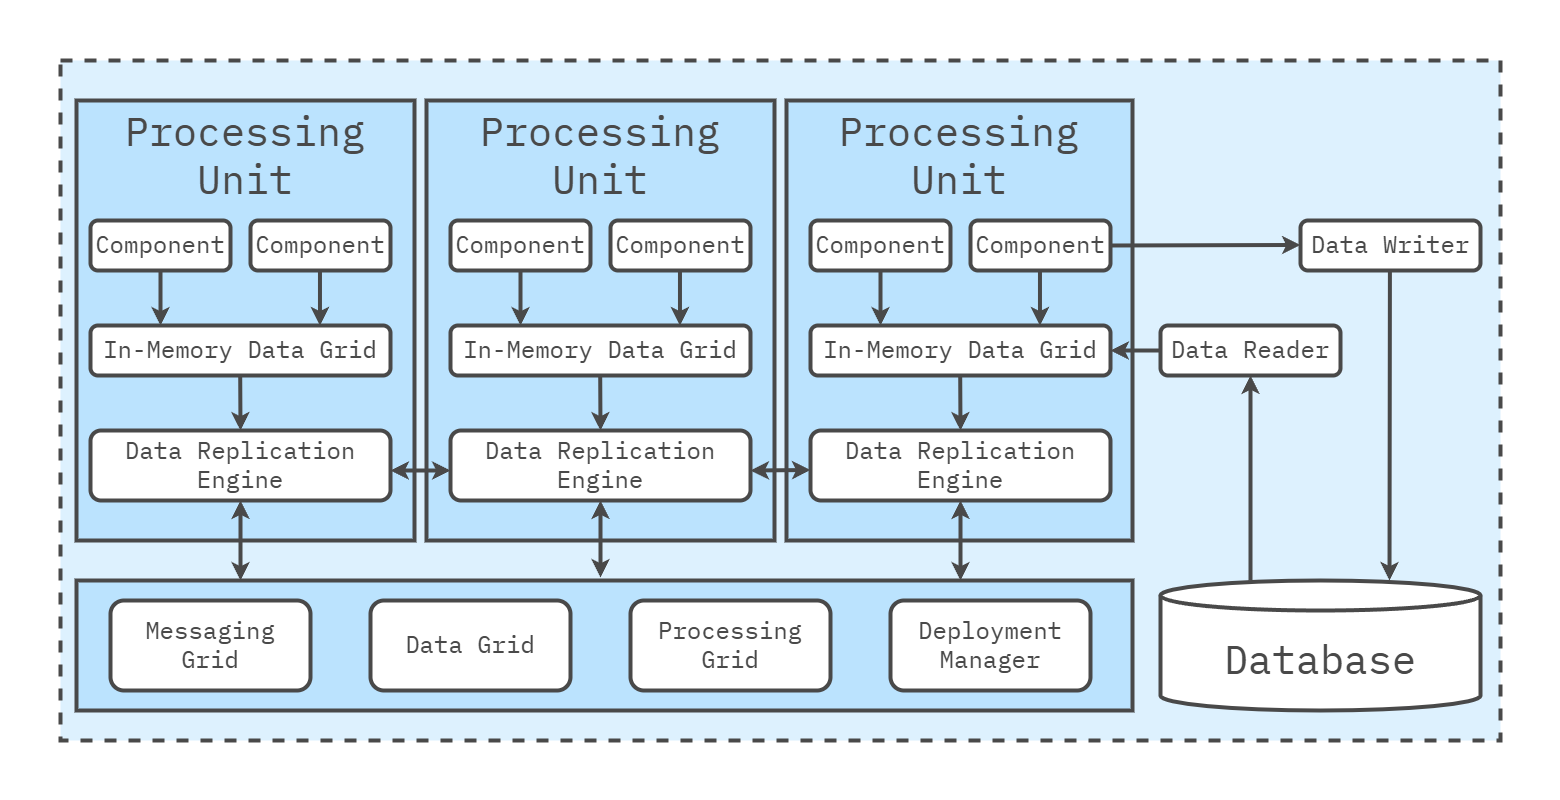

The diagram above was exported from draw.io. Its source (the exported page's mxGraphModel, read from the mxfile embedded in the PNG):
<mxGraphModel dx="2074" dy="1098" grid="1" gridSize="10" guides="1" tooltips="1" connect="1" arrows="1" fold="1" page="1" pageScale="1" pageWidth="1600" pageHeight="840" math="0" shadow="0">
  <root>
    <mxCell id="0" />
    <mxCell id="1" parent="0" />
    <mxCell id="Az0bFYg64EQcbs3Bumrs-12" value="" style="rounded=0;whiteSpace=wrap;html=1;strokeColor=none;strokeWidth=4;align=center;verticalAlign=middle;fontFamily=IBM Plex Mono;fontSource=https%3A%2F%2Ffonts.googleapis.com%2Fcss%3Ffamily%3DIBM%2BPlex%2BMono;fontSize=64;fontColor=#494949;fillColor=none;movable=0;resizable=0;rotatable=0;deletable=0;editable=0;locked=1;connectable=0;" parent="1" vertex="1">
      <mxGeometry x="20" y="20" width="1560" height="800" as="geometry" />
    </mxCell>
    <mxCell id="L3TbLjJM5cl4JLg-beqe-2" value="" style="rounded=0;whiteSpace=wrap;html=1;fillColor=#DDF1FE;strokeColor=#494949;strokeWidth=4;perimeterSpacing=1;dashed=1;movable=1;resizable=1;rotatable=1;deletable=1;editable=1;locked=0;connectable=1;" parent="1" vertex="1">
      <mxGeometry x="80" y="80" width="1440" height="680" as="geometry" />
    </mxCell>
    <mxCell id="L3TbLjJM5cl4JLg-beqe-4" value="Processing&lt;div style=&quot;font-size: 40px;&quot;&gt;Unit&lt;/div&gt;" style="rounded=0;whiteSpace=wrap;html=1;fillColor=#bbe3fe;strokeColor=#494949;strokeWidth=4;fontFamily=IBM Plex Mono;fontSource=https%3A%2F%2Ffonts.googleapis.com%2Fcss%3Ffamily%3DIBM%2BPlex%2BMono;fontSize=40;fontColor=#494949;verticalAlign=top;" parent="1" vertex="1">
      <mxGeometry x="96" y="120" width="338" height="440" as="geometry" />
    </mxCell>
    <mxCell id="Az0bFYg64EQcbs3Bumrs-37" value="" style="rounded=0;whiteSpace=wrap;html=1;fillColor=#bbe3fe;strokeColor=#494949;strokeWidth=4;fontFamily=IBM Plex Mono;fontSource=https%3A%2F%2Ffonts.googleapis.com%2Fcss%3Ffamily%3DIBM%2BPlex%2BMono;fontSize=46;fontColor=#494949;" parent="1" vertex="1">
      <mxGeometry x="96" y="600" width="1056" height="130" as="geometry" />
    </mxCell>
    <mxCell id="NrdW11UPYXRvyO_tmycY-39" value="Processing&lt;div style=&quot;font-size: 40px;&quot;&gt;Unit&lt;/div&gt;" style="rounded=0;whiteSpace=wrap;html=1;fillColor=#bbe3fe;strokeColor=#494949;strokeWidth=4;fontFamily=IBM Plex Mono;fontSource=https%3A%2F%2Ffonts.googleapis.com%2Fcss%3Ffamily%3DIBM%2BPlex%2BMono;fontSize=40;fontColor=#494949;verticalAlign=top;" parent="1" vertex="1">
      <mxGeometry x="446" y="120" width="348" height="440" as="geometry" />
    </mxCell>
    <mxCell id="NrdW11UPYXRvyO_tmycY-40" value="Processing&lt;div style=&quot;font-size: 40px;&quot;&gt;Unit&lt;/div&gt;" style="rounded=0;whiteSpace=wrap;html=1;fillColor=#bbe3fe;strokeColor=#494949;strokeWidth=4;fontFamily=IBM Plex Mono;fontSource=https%3A%2F%2Ffonts.googleapis.com%2Fcss%3Ffamily%3DIBM%2BPlex%2BMono;fontSize=40;fontColor=#494949;verticalAlign=top;" parent="1" vertex="1">
      <mxGeometry x="806" y="120" width="346" height="440" as="geometry" />
    </mxCell>
    <mxCell id="NrdW11UPYXRvyO_tmycY-41" value="Database" style="shape=cylinder3;whiteSpace=wrap;html=1;boundedLbl=1;backgroundOutline=1;size=15;rounded=1;strokeColor=#494949;strokeWidth=4;align=center;verticalAlign=middle;fontFamily=IBM Plex Mono;fontSource=https%3A%2F%2Ffonts.googleapis.com%2Fcss%3Ffamily%3DIBM%2BPlex%2BMono;fontSize=40;fontColor=#494949;fillColor=#FFFFFF;" parent="1" vertex="1">
      <mxGeometry x="1180" y="600" width="320" height="130" as="geometry" />
    </mxCell>
    <mxCell id="Az0bFYg64EQcbs3Bumrs-13" value="Component" style="rounded=1;whiteSpace=wrap;html=1;fillColor=#FFFFFF;strokeColor=#494949;strokeWidth=4;verticalAlign=middle;labelPosition=center;verticalLabelPosition=middle;align=center;spacing=0;spacingTop=-3;fontFamily=IBM Plex Mono;fontSize=24;fontSource=https%3A%2F%2Ffonts.googleapis.com%2Fcss%3Ffamily%3DIBM%2BPlex%2BMono;fontStyle=0;fontColor=#494949;" parent="1" vertex="1">
      <mxGeometry x="830" y="240" width="140" height="50" as="geometry" />
    </mxCell>
    <mxCell id="NrdW11UPYXRvyO_tmycY-46" value="In-Memory Data Grid" style="rounded=1;whiteSpace=wrap;html=1;fillColor=#FFFFFF;strokeColor=#494949;strokeWidth=4;verticalAlign=middle;labelPosition=center;verticalLabelPosition=middle;align=center;spacing=0;spacingTop=-3;fontFamily=IBM Plex Mono;fontSize=24;fontSource=https%3A%2F%2Ffonts.googleapis.com%2Fcss%3Ffamily%3DIBM%2BPlex%2BMono;fontStyle=0;fontColor=#494949;" parent="1" vertex="1">
      <mxGeometry x="830" y="345" width="300" height="50" as="geometry" />
    </mxCell>
    <mxCell id="NrdW11UPYXRvyO_tmycY-52" value="Component" style="rounded=1;whiteSpace=wrap;html=1;fillColor=#FFFFFF;strokeColor=#494949;strokeWidth=4;verticalAlign=middle;labelPosition=center;verticalLabelPosition=middle;align=center;spacing=0;spacingTop=-3;fontFamily=IBM Plex Mono;fontSize=24;fontSource=https%3A%2F%2Ffonts.googleapis.com%2Fcss%3Ffamily%3DIBM%2BPlex%2BMono;fontStyle=0;fontColor=#494949;" parent="1" vertex="1">
      <mxGeometry x="990" y="240" width="140" height="50" as="geometry" />
    </mxCell>
    <mxCell id="NrdW11UPYXRvyO_tmycY-53" value="" style="endArrow=classic;html=1;rounded=0;fontFamily=IBM Plex Mono;fontSource=https%3A%2F%2Ffonts.googleapis.com%2Fcss%3Ffamily%3DIBM%2BPlex%2BMono;fontSize=64;fontColor=#494949;strokeColor=#494949;strokeWidth=4;startArrow=none;startFill=0;exitX=0.5;exitY=1;exitDx=0;exitDy=0;" parent="1" source="Az0bFYg64EQcbs3Bumrs-13" edge="1">
      <mxGeometry width="50" height="50" relative="1" as="geometry">
        <mxPoint x="880" y="315" as="sourcePoint" />
        <mxPoint x="900" y="345" as="targetPoint" />
      </mxGeometry>
    </mxCell>
    <mxCell id="NrdW11UPYXRvyO_tmycY-54" value="" style="endArrow=classic;html=1;rounded=0;fontFamily=IBM Plex Mono;fontSource=https%3A%2F%2Ffonts.googleapis.com%2Fcss%3Ffamily%3DIBM%2BPlex%2BMono;fontSize=64;fontColor=#494949;strokeColor=#494949;strokeWidth=4;startArrow=none;startFill=0;exitX=0.5;exitY=1;exitDx=0;exitDy=0;" parent="1" edge="1">
      <mxGeometry width="50" height="50" relative="1" as="geometry">
        <mxPoint x="1059.47" y="290" as="sourcePoint" />
        <mxPoint x="1059.47" y="345" as="targetPoint" />
      </mxGeometry>
    </mxCell>
    <mxCell id="NrdW11UPYXRvyO_tmycY-55" value="" style="endArrow=classic;html=1;rounded=0;fontFamily=IBM Plex Mono;fontSource=https%3A%2F%2Ffonts.googleapis.com%2Fcss%3Ffamily%3DIBM%2BPlex%2BMono;fontSize=64;fontColor=#494949;strokeColor=#494949;strokeWidth=4;startArrow=none;startFill=0;exitX=0.5;exitY=1;exitDx=0;exitDy=0;entryX=0.5;entryY=0;entryDx=0;entryDy=0;" parent="1" target="NrdW11UPYXRvyO_tmycY-43" edge="1">
      <mxGeometry width="50" height="50" relative="1" as="geometry">
        <mxPoint x="979.7" y="395" as="sourcePoint" />
        <mxPoint x="980" y="455" as="targetPoint" />
      </mxGeometry>
    </mxCell>
    <mxCell id="NrdW11UPYXRvyO_tmycY-43" value="Data Replication Engine" style="rounded=1;whiteSpace=wrap;html=1;fillColor=#FFFFFF;strokeColor=#494949;strokeWidth=4;verticalAlign=middle;labelPosition=center;verticalLabelPosition=middle;align=center;spacing=0;spacingTop=-3;fontFamily=IBM Plex Mono;fontSize=24;fontSource=https%3A%2F%2Ffonts.googleapis.com%2Fcss%3Ffamily%3DIBM%2BPlex%2BMono;fontStyle=0;fontColor=#494949;" parent="1" vertex="1">
      <mxGeometry x="830" y="450" width="300" height="70" as="geometry" />
    </mxCell>
    <mxCell id="NrdW11UPYXRvyO_tmycY-57" value="Messaging &lt;br&gt;Grid" style="rounded=1;whiteSpace=wrap;html=1;fillColor=#FFFFFF;strokeColor=#494949;strokeWidth=4;verticalAlign=middle;labelPosition=center;verticalLabelPosition=middle;align=center;spacing=0;spacingTop=-3;fontFamily=IBM Plex Mono;fontSize=24;fontSource=https%3A%2F%2Ffonts.googleapis.com%2Fcss%3Ffamily%3DIBM%2BPlex%2BMono;fontStyle=0;fontColor=#494949;" parent="1" vertex="1">
      <mxGeometry x="130" y="620" width="200" height="90" as="geometry" />
    </mxCell>
    <mxCell id="NrdW11UPYXRvyO_tmycY-58" value="Data Grid" style="rounded=1;whiteSpace=wrap;html=1;fillColor=#FFFFFF;strokeColor=#494949;strokeWidth=4;verticalAlign=middle;labelPosition=center;verticalLabelPosition=middle;align=center;spacing=0;spacingTop=-3;fontFamily=IBM Plex Mono;fontSize=24;fontSource=https%3A%2F%2Ffonts.googleapis.com%2Fcss%3Ffamily%3DIBM%2BPlex%2BMono;fontStyle=0;fontColor=#494949;" parent="1" vertex="1">
      <mxGeometry x="390" y="620" width="200" height="90" as="geometry" />
    </mxCell>
    <mxCell id="NrdW11UPYXRvyO_tmycY-59" value="Processing Grid" style="rounded=1;whiteSpace=wrap;html=1;fillColor=#FFFFFF;strokeColor=#494949;strokeWidth=4;verticalAlign=middle;labelPosition=center;verticalLabelPosition=middle;align=center;spacing=0;spacingTop=-3;fontFamily=IBM Plex Mono;fontSize=24;fontSource=https%3A%2F%2Ffonts.googleapis.com%2Fcss%3Ffamily%3DIBM%2BPlex%2BMono;fontStyle=0;fontColor=#494949;" parent="1" vertex="1">
      <mxGeometry x="650" y="620" width="200" height="90" as="geometry" />
    </mxCell>
    <mxCell id="NrdW11UPYXRvyO_tmycY-60" value="Deployment Manager" style="rounded=1;whiteSpace=wrap;html=1;fillColor=#FFFFFF;strokeColor=#494949;strokeWidth=4;verticalAlign=middle;labelPosition=center;verticalLabelPosition=middle;align=center;spacing=0;spacingTop=-3;fontFamily=IBM Plex Mono;fontSize=24;fontSource=https%3A%2F%2Ffonts.googleapis.com%2Fcss%3Ffamily%3DIBM%2BPlex%2BMono;fontStyle=0;fontColor=#494949;" parent="1" vertex="1">
      <mxGeometry x="910" y="620" width="200" height="90" as="geometry" />
    </mxCell>
    <mxCell id="NrdW11UPYXRvyO_tmycY-62" value="" style="endArrow=classic;html=1;rounded=0;fontFamily=IBM Plex Mono;fontSource=https%3A%2F%2Ffonts.googleapis.com%2Fcss%3Ffamily%3DIBM%2BPlex%2BMono;fontSize=64;fontColor=#494949;strokeColor=#494949;strokeWidth=4;startArrow=classic;startFill=1;exitX=0.5;exitY=1;exitDx=0;exitDy=0;" parent="1" source="NrdW11UPYXRvyO_tmycY-43" edge="1">
      <mxGeometry width="50" height="50" relative="1" as="geometry">
        <mxPoint x="979.47" y="540" as="sourcePoint" />
        <mxPoint x="980" y="600" as="targetPoint" />
      </mxGeometry>
    </mxCell>
    <mxCell id="NrdW11UPYXRvyO_tmycY-63" value="In-Memory Data Grid" style="rounded=1;whiteSpace=wrap;html=1;fillColor=#FFFFFF;strokeColor=#494949;strokeWidth=4;verticalAlign=middle;labelPosition=center;verticalLabelPosition=middle;align=center;spacing=0;spacingTop=-3;fontFamily=IBM Plex Mono;fontSize=24;fontSource=https%3A%2F%2Ffonts.googleapis.com%2Fcss%3Ffamily%3DIBM%2BPlex%2BMono;fontStyle=0;fontColor=#494949;" parent="1" vertex="1">
      <mxGeometry x="470" y="345" width="300" height="50" as="geometry" />
    </mxCell>
    <mxCell id="NrdW11UPYXRvyO_tmycY-64" value="Component" style="rounded=1;whiteSpace=wrap;html=1;fillColor=#FFFFFF;strokeColor=#494949;strokeWidth=4;verticalAlign=middle;labelPosition=center;verticalLabelPosition=middle;align=center;spacing=0;spacingTop=-3;fontFamily=IBM Plex Mono;fontSize=24;fontSource=https%3A%2F%2Ffonts.googleapis.com%2Fcss%3Ffamily%3DIBM%2BPlex%2BMono;fontStyle=0;fontColor=#494949;" parent="1" vertex="1">
      <mxGeometry x="630" y="240" width="140" height="50" as="geometry" />
    </mxCell>
    <mxCell id="NrdW11UPYXRvyO_tmycY-65" value="" style="endArrow=classic;html=1;rounded=0;fontFamily=IBM Plex Mono;fontSource=https%3A%2F%2Ffonts.googleapis.com%2Fcss%3Ffamily%3DIBM%2BPlex%2BMono;fontSize=64;fontColor=#494949;strokeColor=#494949;strokeWidth=4;startArrow=none;startFill=0;exitX=0.5;exitY=1;exitDx=0;exitDy=0;" parent="1" edge="1">
      <mxGeometry width="50" height="50" relative="1" as="geometry">
        <mxPoint x="540" y="290" as="sourcePoint" />
        <mxPoint x="540" y="345" as="targetPoint" />
      </mxGeometry>
    </mxCell>
    <mxCell id="NrdW11UPYXRvyO_tmycY-66" value="" style="endArrow=classic;html=1;rounded=0;fontFamily=IBM Plex Mono;fontSource=https%3A%2F%2Ffonts.googleapis.com%2Fcss%3Ffamily%3DIBM%2BPlex%2BMono;fontSize=64;fontColor=#494949;strokeColor=#494949;strokeWidth=4;startArrow=none;startFill=0;exitX=0.5;exitY=1;exitDx=0;exitDy=0;" parent="1" edge="1">
      <mxGeometry width="50" height="50" relative="1" as="geometry">
        <mxPoint x="699.47" y="290" as="sourcePoint" />
        <mxPoint x="699.47" y="345" as="targetPoint" />
      </mxGeometry>
    </mxCell>
    <mxCell id="NrdW11UPYXRvyO_tmycY-67" value="" style="endArrow=classic;html=1;rounded=0;fontFamily=IBM Plex Mono;fontSource=https%3A%2F%2Ffonts.googleapis.com%2Fcss%3Ffamily%3DIBM%2BPlex%2BMono;fontSize=64;fontColor=#494949;strokeColor=#494949;strokeWidth=4;startArrow=none;startFill=0;exitX=0.5;exitY=1;exitDx=0;exitDy=0;" parent="1" edge="1">
      <mxGeometry width="50" height="50" relative="1" as="geometry">
        <mxPoint x="619.7" y="395" as="sourcePoint" />
        <mxPoint x="620" y="450" as="targetPoint" />
      </mxGeometry>
    </mxCell>
    <mxCell id="NrdW11UPYXRvyO_tmycY-68" value="Data Replication Engine" style="rounded=1;whiteSpace=wrap;html=1;fillColor=#FFFFFF;strokeColor=#494949;strokeWidth=4;verticalAlign=middle;labelPosition=center;verticalLabelPosition=middle;align=center;spacing=0;spacingTop=-3;fontFamily=IBM Plex Mono;fontSize=24;fontSource=https%3A%2F%2Ffonts.googleapis.com%2Fcss%3Ffamily%3DIBM%2BPlex%2BMono;fontStyle=0;fontColor=#494949;" parent="1" vertex="1">
      <mxGeometry x="470" y="450" width="300" height="70" as="geometry" />
    </mxCell>
    <mxCell id="NrdW11UPYXRvyO_tmycY-69" value="" style="endArrow=classic;html=1;rounded=0;fontFamily=IBM Plex Mono;fontSource=https%3A%2F%2Ffonts.googleapis.com%2Fcss%3Ffamily%3DIBM%2BPlex%2BMono;fontSize=64;fontColor=#494949;strokeColor=#494949;strokeWidth=4;startArrow=classic;startFill=1;exitX=0.5;exitY=1;exitDx=0;exitDy=0;entryX=0.846;entryY=-0.026;entryDx=0;entryDy=0;entryPerimeter=0;" parent="1" source="NrdW11UPYXRvyO_tmycY-68" edge="1">
      <mxGeometry width="50" height="50" relative="1" as="geometry">
        <mxPoint x="619.47" y="540" as="sourcePoint" />
        <mxPoint x="620" y="597" as="targetPoint" />
      </mxGeometry>
    </mxCell>
    <mxCell id="NrdW11UPYXRvyO_tmycY-70" value="Component" style="rounded=1;whiteSpace=wrap;html=1;fillColor=#FFFFFF;strokeColor=#494949;strokeWidth=4;verticalAlign=middle;labelPosition=center;verticalLabelPosition=middle;align=center;spacing=0;spacingTop=-3;fontFamily=IBM Plex Mono;fontSize=24;fontSource=https%3A%2F%2Ffonts.googleapis.com%2Fcss%3Ffamily%3DIBM%2BPlex%2BMono;fontStyle=0;fontColor=#494949;" parent="1" vertex="1">
      <mxGeometry x="470" y="240" width="140" height="50" as="geometry" />
    </mxCell>
    <mxCell id="NrdW11UPYXRvyO_tmycY-73" value="" style="endArrow=classic;html=1;rounded=0;fontFamily=IBM Plex Mono;fontSource=https%3A%2F%2Ffonts.googleapis.com%2Fcss%3Ffamily%3DIBM%2BPlex%2BMono;fontSize=64;fontColor=#494949;strokeColor=#494949;strokeWidth=4;startArrow=none;startFill=0;exitX=0.5;exitY=1;exitDx=0;exitDy=0;" parent="1" edge="1">
      <mxGeometry width="50" height="50" relative="1" as="geometry">
        <mxPoint x="180" y="290" as="sourcePoint" />
        <mxPoint x="180" y="345" as="targetPoint" />
      </mxGeometry>
    </mxCell>
    <mxCell id="NrdW11UPYXRvyO_tmycY-74" value="" style="endArrow=classic;html=1;rounded=0;fontFamily=IBM Plex Mono;fontSource=https%3A%2F%2Ffonts.googleapis.com%2Fcss%3Ffamily%3DIBM%2BPlex%2BMono;fontSize=64;fontColor=#494949;strokeColor=#494949;strokeWidth=4;startArrow=none;startFill=0;exitX=0.5;exitY=1;exitDx=0;exitDy=0;" parent="1" edge="1">
      <mxGeometry width="50" height="50" relative="1" as="geometry">
        <mxPoint x="339.47" y="290" as="sourcePoint" />
        <mxPoint x="339.47" y="345" as="targetPoint" />
      </mxGeometry>
    </mxCell>
    <mxCell id="NrdW11UPYXRvyO_tmycY-75" value="" style="endArrow=classic;html=1;rounded=0;fontFamily=IBM Plex Mono;fontSource=https%3A%2F%2Ffonts.googleapis.com%2Fcss%3Ffamily%3DIBM%2BPlex%2BMono;fontSize=64;fontColor=#494949;strokeColor=#494949;strokeWidth=4;startArrow=none;startFill=0;exitX=0.5;exitY=1;exitDx=0;exitDy=0;" parent="1" edge="1">
      <mxGeometry width="50" height="50" relative="1" as="geometry">
        <mxPoint x="259.70000000000005" y="395" as="sourcePoint" />
        <mxPoint x="260" y="450" as="targetPoint" />
      </mxGeometry>
    </mxCell>
    <mxCell id="NrdW11UPYXRvyO_tmycY-76" value="Data Replication Engine" style="rounded=1;whiteSpace=wrap;html=1;fillColor=#FFFFFF;strokeColor=#494949;strokeWidth=4;verticalAlign=middle;labelPosition=center;verticalLabelPosition=middle;align=center;spacing=0;spacingTop=-3;fontFamily=IBM Plex Mono;fontSize=24;fontSource=https%3A%2F%2Ffonts.googleapis.com%2Fcss%3Ffamily%3DIBM%2BPlex%2BMono;fontStyle=0;fontColor=#494949;" parent="1" vertex="1">
      <mxGeometry x="110" y="450" width="300" height="70" as="geometry" />
    </mxCell>
    <mxCell id="NrdW11UPYXRvyO_tmycY-77" value="" style="endArrow=classic;html=1;rounded=0;fontFamily=IBM Plex Mono;fontSource=https%3A%2F%2Ffonts.googleapis.com%2Fcss%3Ffamily%3DIBM%2BPlex%2BMono;fontSize=64;fontColor=#494949;strokeColor=#494949;strokeWidth=4;startArrow=classic;startFill=1;exitX=0.5;exitY=1;exitDx=0;exitDy=0;" parent="1" source="NrdW11UPYXRvyO_tmycY-76" edge="1">
      <mxGeometry width="50" height="50" relative="1" as="geometry">
        <mxPoint x="259.47" y="540" as="sourcePoint" />
        <mxPoint x="260" y="600" as="targetPoint" />
      </mxGeometry>
    </mxCell>
    <mxCell id="NrdW11UPYXRvyO_tmycY-78" value="Component" style="rounded=1;whiteSpace=wrap;html=1;fillColor=#FFFFFF;strokeColor=#494949;strokeWidth=4;verticalAlign=middle;labelPosition=center;verticalLabelPosition=middle;align=center;spacing=0;spacingTop=-3;fontFamily=IBM Plex Mono;fontSize=24;fontSource=https%3A%2F%2Ffonts.googleapis.com%2Fcss%3Ffamily%3DIBM%2BPlex%2BMono;fontStyle=0;fontColor=#494949;" parent="1" vertex="1">
      <mxGeometry x="110" y="240" width="140" height="50" as="geometry" />
    </mxCell>
    <mxCell id="Vk_4Ya5PSvRLdBcv2fM1-1" value="Data Writer" style="rounded=1;whiteSpace=wrap;html=1;fillColor=#FFFFFF;strokeColor=#494949;strokeWidth=4;verticalAlign=middle;labelPosition=center;verticalLabelPosition=middle;align=center;spacing=0;spacingTop=-3;fontFamily=IBM Plex Mono;fontSize=24;fontSource=https%3A%2F%2Ffonts.googleapis.com%2Fcss%3Ffamily%3DIBM%2BPlex%2BMono;fontStyle=0;fontColor=#494949;" parent="1" vertex="1">
      <mxGeometry x="1320" y="240" width="180" height="50" as="geometry" />
    </mxCell>
    <mxCell id="Vk_4Ya5PSvRLdBcv2fM1-2" value="Data Reader" style="rounded=1;whiteSpace=wrap;html=1;fillColor=#FFFFFF;strokeColor=#494949;strokeWidth=4;verticalAlign=middle;labelPosition=center;verticalLabelPosition=middle;align=center;spacing=0;spacingTop=-3;fontFamily=IBM Plex Mono;fontSize=24;fontSource=https%3A%2F%2Ffonts.googleapis.com%2Fcss%3Ffamily%3DIBM%2BPlex%2BMono;fontStyle=0;fontColor=#494949;" parent="1" vertex="1">
      <mxGeometry x="1180" y="345" width="180" height="50" as="geometry" />
    </mxCell>
    <mxCell id="Vk_4Ya5PSvRLdBcv2fM1-3" value="" style="endArrow=classic;html=1;rounded=0;fontFamily=IBM Plex Mono;fontSource=https%3A%2F%2Ffonts.googleapis.com%2Fcss%3Ffamily%3DIBM%2BPlex%2BMono;fontSize=64;fontColor=#494949;strokeColor=#494949;strokeWidth=4;startArrow=classic;startFill=1;exitX=0;exitY=0.5;exitDx=0;exitDy=0;entryX=1;entryY=0.5;entryDx=0;entryDy=0;" parent="1" edge="1">
      <mxGeometry width="50" height="50" relative="1" as="geometry">
        <mxPoint x="470" y="490" as="sourcePoint" />
        <mxPoint x="410" y="490" as="targetPoint" />
      </mxGeometry>
    </mxCell>
    <mxCell id="Vk_4Ya5PSvRLdBcv2fM1-4" value="" style="endArrow=classic;html=1;rounded=0;fontFamily=IBM Plex Mono;fontSource=https%3A%2F%2Ffonts.googleapis.com%2Fcss%3Ffamily%3DIBM%2BPlex%2BMono;fontSize=64;fontColor=#494949;strokeColor=#494949;strokeWidth=4;startArrow=classic;startFill=1;exitX=0;exitY=0.5;exitDx=0;exitDy=0;entryX=1;entryY=0.5;entryDx=0;entryDy=0;" parent="1" edge="1">
      <mxGeometry width="50" height="50" relative="1" as="geometry">
        <mxPoint x="830" y="489.5" as="sourcePoint" />
        <mxPoint x="770" y="490" as="targetPoint" />
      </mxGeometry>
    </mxCell>
    <mxCell id="Vk_4Ya5PSvRLdBcv2fM1-5" value="" style="endArrow=classic;html=1;rounded=0;fontFamily=IBM Plex Mono;fontSource=https%3A%2F%2Ffonts.googleapis.com%2Fcss%3Ffamily%3DIBM%2BPlex%2BMono;fontSize=64;fontColor=#494949;strokeColor=#494949;strokeWidth=4;startArrow=none;startFill=0;exitX=0.5;exitY=1;exitDx=0;exitDy=0;" parent="1" edge="1">
      <mxGeometry width="50" height="50" relative="1" as="geometry">
        <mxPoint x="1409.41" y="290" as="sourcePoint" />
        <mxPoint x="1409" y="600" as="targetPoint" />
      </mxGeometry>
    </mxCell>
    <mxCell id="NrdW11UPYXRvyO_tmycY-36" value="" style="endArrow=classic;html=1;rounded=0;fontFamily=IBM Plex Mono;fontSource=https%3A%2F%2Ffonts.googleapis.com%2Fcss%3Ffamily%3DIBM%2BPlex%2BMono;fontSize=64;fontColor=#494949;strokeColor=#494949;strokeWidth=4;entryX=0;entryY=0.5;entryDx=0;entryDy=0;startArrow=none;startFill=0;exitX=1;exitY=0.5;exitDx=0;exitDy=0;" parent="1" source="NrdW11UPYXRvyO_tmycY-52" edge="1">
      <mxGeometry width="50" height="50" relative="1" as="geometry">
        <mxPoint x="1200" y="264.09000000000003" as="sourcePoint" />
        <mxPoint x="1320" y="264.47" as="targetPoint" />
      </mxGeometry>
    </mxCell>
    <mxCell id="Vk_4Ya5PSvRLdBcv2fM1-6" value="" style="endArrow=classic;html=1;rounded=0;fontFamily=IBM Plex Mono;fontSource=https%3A%2F%2Ffonts.googleapis.com%2Fcss%3Ffamily%3DIBM%2BPlex%2BMono;fontSize=64;fontColor=#494949;strokeColor=#494949;strokeWidth=4;entryX=0.5;entryY=1;entryDx=0;entryDy=0;startArrow=none;startFill=0;" parent="1" target="Vk_4Ya5PSvRLdBcv2fM1-2" edge="1">
      <mxGeometry width="50" height="50" relative="1" as="geometry">
        <mxPoint x="1270" y="600" as="sourcePoint" />
        <mxPoint x="1410" y="500" as="targetPoint" />
      </mxGeometry>
    </mxCell>
    <mxCell id="Vk_4Ya5PSvRLdBcv2fM1-7" value="" style="endArrow=classic;html=1;rounded=0;fontFamily=IBM Plex Mono;fontSource=https%3A%2F%2Ffonts.googleapis.com%2Fcss%3Ffamily%3DIBM%2BPlex%2BMono;fontSize=64;fontColor=#494949;strokeColor=#494949;strokeWidth=4;entryX=1;entryY=0.5;entryDx=0;entryDy=0;startArrow=none;startFill=0;exitX=0;exitY=0.5;exitDx=0;exitDy=0;" parent="1" source="Vk_4Ya5PSvRLdBcv2fM1-2" target="NrdW11UPYXRvyO_tmycY-46" edge="1">
      <mxGeometry width="50" height="50" relative="1" as="geometry">
        <mxPoint x="1280" y="610" as="sourcePoint" />
        <mxPoint x="1280" y="405" as="targetPoint" />
      </mxGeometry>
    </mxCell>
    <mxCell id="NrdW11UPYXRvyO_tmycY-72" value="Component" style="rounded=1;whiteSpace=wrap;html=1;fillColor=#FFFFFF;strokeColor=#494949;strokeWidth=4;verticalAlign=middle;labelPosition=center;verticalLabelPosition=middle;align=center;spacing=0;spacingTop=-3;fontFamily=IBM Plex Mono;fontSize=24;fontSource=https%3A%2F%2Ffonts.googleapis.com%2Fcss%3Ffamily%3DIBM%2BPlex%2BMono;fontStyle=0;fontColor=#494949;" parent="1" vertex="1">
      <mxGeometry x="270" y="240" width="140" height="50" as="geometry" />
    </mxCell>
    <mxCell id="NrdW11UPYXRvyO_tmycY-71" value="In-Memory Data Grid" style="rounded=1;whiteSpace=wrap;html=1;fillColor=#FFFFFF;strokeColor=#494949;strokeWidth=4;verticalAlign=middle;labelPosition=center;verticalLabelPosition=middle;align=center;spacing=0;spacingTop=-3;fontFamily=IBM Plex Mono;fontSize=24;fontSource=https%3A%2F%2Ffonts.googleapis.com%2Fcss%3Ffamily%3DIBM%2BPlex%2BMono;fontStyle=0;fontColor=#494949;" parent="1" vertex="1">
      <mxGeometry x="110" y="345" width="300" height="50" as="geometry" />
    </mxCell>
  </root>
</mxGraphModel>